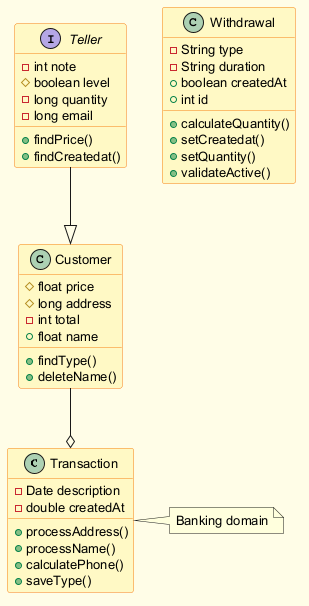

The diagram above was rendered by PlantUML. Its source (embedded in the PNG):
@startuml
skinparam backgroundColor #FFFDE7
skinparam classBackgroundColor #FFF9C4
skinparam classBorderColor #F57F17
skinparam defaultFontSize 13
class Transaction {
  -Date description
  -double createdAt
  +processAddress()
  +processName()
  +calculatePhone()
  +saveType()
}
interface Teller {
  -int note
  #boolean level
  -long quantity
  -long email
  +findPrice()
  +findCreatedat()
}
class Customer {
  #float price
  #long address
  -int total
  +float name
  +findType()
  +deleteName()
}
class Withdrawal {
  -String type
  -String duration
  +boolean createdAt
  +int id
  +calculateQuantity()
  +setCreatedat()
  +setQuantity()
  +validateActive()
}
Customer --o Transaction
Teller --|> Customer
note right of Transaction : Banking domain
@enduml